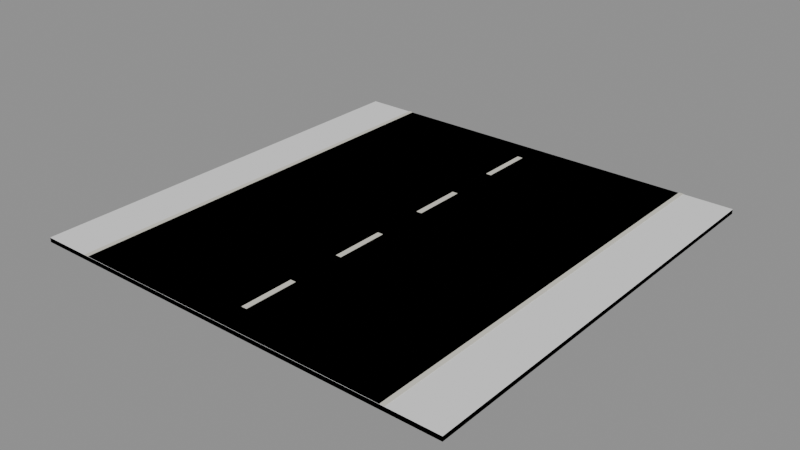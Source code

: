 # Source: BH_Road_Straight.blend  (saved by Blender 5.2.44; exported with 4.5.12 LTS)
import bpy
from mathutils import Matrix  # noqa: F401  (used for matrix-valued properties, if any)

bpy.ops.wm.read_factory_settings(use_empty=True)
scene = bpy.context.scene
scene.name = 'Scene'

# ---- materials (node trees are filled in below, after node groups)
mat_bh_asphalt = bpy.data.materials.new('BH_Asphalt')
mat_bh_asphalt.diffuse_color = (0.05951, 0.06663, 0.07036, 1.0)
mat_bh_concrete_dark = bpy.data.materials.new('BH_Concrete_Dark')
mat_bh_concrete_dark.diffuse_color = (0.1301, 0.147, 0.1529, 1.0)
mat_bh_plastic_light = bpy.data.materials.new('BH_Plastic_Light')
mat_bh_plastic_light.diffuse_color = (0.6867, 0.6654, 0.5841, 1.0)

# ---- material node trees
mat_bh_asphalt.use_nodes = True; mat_bh_asphalt.node_tree.nodes.clear()
_N = mat_bh_asphalt.node_tree.nodes; _L = mat_bh_asphalt.node_tree.links
n0 = _N.new('ShaderNodeBsdfPrincipled'); n0.name = 'Principled BSDF'; n0.location = (-200, 100)
n0.inputs[0].default_value = (0.05951, 0.06663, 0.07036, 1.0)
n0.inputs[2].default_value = 0.98
n0.inputs[10].default_value = 0.005
n1 = _N.new('ShaderNodeOutputMaterial'); n1.name = 'Material Output'; n1.location = (200, 100)
_L.new(n0.outputs[0], n1.inputs[0])
n1.is_active_output = True
mat_bh_concrete_dark.use_nodes = True; mat_bh_concrete_dark.node_tree.nodes.clear()
_N = mat_bh_concrete_dark.node_tree.nodes; _L = mat_bh_concrete_dark.node_tree.links
n0 = _N.new('ShaderNodeBsdfPrincipled'); n0.name = 'Principled BSDF'; n0.location = (-200, 100)
n0.inputs[0].default_value = (0.1301, 0.147, 0.1529, 1.0)
n0.inputs[2].default_value = 0.92
n0.inputs[10].default_value = 0.005
n1 = _N.new('ShaderNodeOutputMaterial'); n1.name = 'Material Output'; n1.location = (200, 100)
_L.new(n0.outputs[0], n1.inputs[0])
n1.is_active_output = True
mat_bh_plastic_light.use_nodes = True; mat_bh_plastic_light.node_tree.nodes.clear()
_N = mat_bh_plastic_light.node_tree.nodes; _L = mat_bh_plastic_light.node_tree.links
n0 = _N.new('ShaderNodeBsdfPrincipled'); n0.name = 'Principled BSDF'; n0.location = (-200, 100)
n0.inputs[0].default_value = (0.6867, 0.6654, 0.5841, 1.0)
n0.inputs[2].default_value = 0.7
n0.inputs[10].default_value = 0.005
n1 = _N.new('ShaderNodeOutputMaterial'); n1.name = 'Material Output'; n1.location = (200, 100)
_L.new(n0.outputs[0], n1.inputs[0])
n1.is_active_output = True

# ---- meshes
me_bh_road_straight_rendermesh = bpy.data.meshes.new('BH_Road_Straight_RenderMesh')
me_bh_road_straight_rendermesh.from_pydata([(-4.0, -4.0, 0.0), (-4.0, -4.0, 0.08), (-4.0, 4.0, 0.0), (-4.0, 4.0, 0.08), (4.0, -4.0, 0.0), (4.0, -4.0, 0.08), (4.0, 4.0, 0.0), (4.0, 4.0, 0.08), (-3.0, -4.0, 0.085), (-2.0, -4.0, 0.085), (-2.0, -3.0, 0.085), (-3.0, -3.0, 0.085), (-3.0, -3.0, 0.085), (-2.0, -3.0, 0.085), (-2.0, -2.0, 0.085), (-3.0, -2.0, 0.085), (-3.0, -2.0, 0.085), (-2.0, -2.0, 0.085), (-2.0, -1.0, 0.085), (-3.0, -1.0, 0.085), (-3.0, -1.0, 0.085), (-2.0, -1.0, 0.085), (-2.0, 0.0, 0.085), (-3.0, 0.0, 0.085), (-3.0, 0.0, 0.085), (-2.0, 0.0, 0.085), (-2.0, 1.0, 0.085), (-3.0, 1.0, 0.085), (-3.0, 1.0, 0.085), (-2.0, 1.0, 0.085), (-2.0, 2.0, 0.085), (-3.0, 2.0, 0.085), (-3.0, 2.0, 0.085), (-2.0, 2.0, 0.085), (-2.0, 3.0, 0.085), (-3.0, 3.0, 0.085), (-3.0, 3.0, 0.085), (-2.0, 3.0, 0.085), (-2.0, 4.0, 0.085), (-3.0, 4.0, 0.085), (-2.0, -4.0, 0.085), (-1.0, -4.0, 0.085), (-1.0, -3.0, 0.085), (-2.0, -3.0, 0.085), (-2.0, -3.0, 0.085), (-1.0, -3.0, 0.085), (-1.0, -2.0, 0.085), (-2.0, -2.0, 0.085), (-2.0, -2.0, 0.085), (-1.0, -2.0, 0.085), (-1.0, -1.0, 0.085), (-2.0, -1.0, 0.085), (-2.0, -1.0, 0.085), (-1.0, -1.0, 0.085), (-1.0, 0.0, 0.085), (-2.0, 0.0, 0.085), (-2.0, 0.0, 0.085), (-1.0, 0.0, 0.085), (-1.0, 1.0, 0.085), (-2.0, 1.0, 0.085), (-2.0, 1.0, 0.085), (-1.0, 1.0, 0.085), (-1.0, 2.0, 0.085), (-2.0, 2.0, 0.085), (-2.0, 2.0, 0.085), (-1.0, 2.0, 0.085), (-1.0, 3.0, 0.085), (-2.0, 3.0, 0.085), (-2.0, 3.0, 0.085), (-1.0, 3.0, 0.085), (-1.0, 4.0, 0.085), (-2.0, 4.0, 0.085), (-1.0, -4.0, 0.085), (0.0, -4.0, 0.085), (0.0, -3.0, 0.085), (-1.0, -3.0, 0.085), (-1.0, -3.0, 0.085), (0.0, -3.0, 0.085), (0.0, -2.0, 0.085), (-1.0, -2.0, 0.085), (-1.0, -2.0, 0.085), (0.0, -2.0, 0.085), (0.0, -1.0, 0.085), (-1.0, -1.0, 0.085), (-1.0, -1.0, 0.085), (0.0, -1.0, 0.085), (0.0, 0.0, 0.085), (-1.0, 0.0, 0.085), (-1.0, 0.0, 0.085), (0.0, 0.0, 0.085), (0.0, 1.0, 0.085), (-1.0, 1.0, 0.085), (-1.0, 1.0, 0.085), (0.0, 1.0, 0.085), (0.0, 2.0, 0.085), (-1.0, 2.0, 0.085), (-1.0, 2.0, 0.085), (0.0, 2.0, 0.085), (0.0, 3.0, 0.085), (-1.0, 3.0, 0.085), (-1.0, 3.0, 0.085), (0.0, 3.0, 0.085), (0.0, 4.0, 0.085), (-1.0, 4.0, 0.085), (0.0, -4.0, 0.085), (1.0, -4.0, 0.085), (1.0, -3.0, 0.085), (0.0, -3.0, 0.085), (0.0, -3.0, 0.085), (1.0, -3.0, 0.085), (1.0, -2.0, 0.085), (0.0, -2.0, 0.085), (0.0, -2.0, 0.085), (1.0, -2.0, 0.085), (1.0, -1.0, 0.085), (0.0, -1.0, 0.085), (0.0, -1.0, 0.085), (1.0, -1.0, 0.085), (1.0, 0.0, 0.085), (0.0, 0.0, 0.085), (0.0, 0.0, 0.085), (1.0, 0.0, 0.085), (1.0, 1.0, 0.085), (0.0, 1.0, 0.085), (0.0, 1.0, 0.085), (1.0, 1.0, 0.085), (1.0, 2.0, 0.085), (0.0, 2.0, 0.085), (0.0, 2.0, 0.085), (1.0, 2.0, 0.085), (1.0, 3.0, 0.085), (0.0, 3.0, 0.085), (0.0, 3.0, 0.085), (1.0, 3.0, 0.085), (1.0, 4.0, 0.085), (0.0, 4.0, 0.085), (1.0, -4.0, 0.085), (2.0, -4.0, 0.085), (2.0, -3.0, 0.085), (1.0, -3.0, 0.085), (1.0, -3.0, 0.085), (2.0, -3.0, 0.085), (2.0, -2.0, 0.085), (1.0, -2.0, 0.085), (1.0, -2.0, 0.085), (2.0, -2.0, 0.085), (2.0, -1.0, 0.085), (1.0, -1.0, 0.085), (1.0, -1.0, 0.085), (2.0, -1.0, 0.085), (2.0, 0.0, 0.085), (1.0, 0.0, 0.085), (1.0, 0.0, 0.085), (2.0, 0.0, 0.085), (2.0, 1.0, 0.085), (1.0, 1.0, 0.085), (1.0, 1.0, 0.085), (2.0, 1.0, 0.085), (2.0, 2.0, 0.085), (1.0, 2.0, 0.085), (1.0, 2.0, 0.085), (2.0, 2.0, 0.085), (2.0, 3.0, 0.085), (1.0, 3.0, 0.085), (1.0, 3.0, 0.085), (2.0, 3.0, 0.085), (2.0, 4.0, 0.085), (1.0, 4.0, 0.085), (2.0, -4.0, 0.085), (3.0, -4.0, 0.085), (3.0, -3.0, 0.085), (2.0, -3.0, 0.085), (2.0, -3.0, 0.085), (3.0, -3.0, 0.085), (3.0, -2.0, 0.085), (2.0, -2.0, 0.085), (2.0, -2.0, 0.085), (3.0, -2.0, 0.085), (3.0, -1.0, 0.085), (2.0, -1.0, 0.085), (2.0, -1.0, 0.085), (3.0, -1.0, 0.085), (3.0, 0.0, 0.085), (2.0, 0.0, 0.085), (2.0, 0.0, 0.085), (3.0, 0.0, 0.085), (3.0, 1.0, 0.085), (2.0, 1.0, 0.085), (2.0, 1.0, 0.085), (3.0, 1.0, 0.085), (3.0, 2.0, 0.085), (2.0, 2.0, 0.085), (2.0, 2.0, 0.085), (3.0, 2.0, 0.085), (3.0, 3.0, 0.085), (2.0, 3.0, 0.085), (2.0, 3.0, 0.085), (3.0, 3.0, 0.085), (3.0, 4.0, 0.085), (2.0, 4.0, 0.085), (-0.05, -3.5, 0.086), (-0.05, -3.5, 0.094), (-0.05, -2.5, 0.086), (-0.05, -2.5, 0.094), (0.05, -3.5, 0.086), (0.05, -3.5, 0.094), (0.05, -2.5, 0.086), (0.05, -2.5, 0.094), (-0.05, -1.5, 0.086), (-0.05, -1.5, 0.094), (-0.05, -0.5, 0.086), (-0.05, -0.5, 0.094), (0.05, -1.5, 0.086), (0.05, -1.5, 0.094), (0.05, -0.5, 0.086), (0.05, -0.5, 0.094), (-0.05, 0.5, 0.086), (-0.05, 0.5, 0.094), (-0.05, 1.5, 0.086), (-0.05, 1.5, 0.094), (0.05, 0.5, 0.086), (0.05, 0.5, 0.094), (0.05, 1.5, 0.086), (0.05, 1.5, 0.094), (-0.05, 2.5, 0.086), (-0.05, 2.5, 0.094), (-0.05, 3.5, 0.086), (-0.05, 3.5, 0.094), (0.05, 2.5, 0.086), (0.05, 2.5, 0.094), (0.05, 3.5, 0.086), (0.05, 3.5, 0.094), (-3.08, -4.0, 0.086), (-3.08, -4.0, 0.094), (-3.08, 4.0, 0.086), (-3.08, 4.0, 0.094), (-3.0, -4.0, 0.086), (-3.0, -4.0, 0.094), (-3.0, 4.0, 0.086), (-3.0, 4.0, 0.094), (3.0, -4.0, 0.086), (3.0, -4.0, 0.094), (3.0, 4.0, 0.086), (3.0, 4.0, 0.094), (3.08, -4.0, 0.086), (3.08, -4.0, 0.094), (3.08, 4.0, 0.086), (3.08, 4.0, 0.094)], [], [(1, 2, 0), (3, 6, 2), (7, 4, 6), (5, 0, 4), (6, 0, 2), (3, 5, 7), (9, 11, 8), (13, 15, 12), (17, 19, 16), (21, 23, 20), (25, 27, 24), (29, 31, 28), (33, 35, 32), (37, 39, 36), (41, 43, 40), (45, 47, 44), (49, 51, 48), (53, 55, 52), (57, 59, 56), (61, 63, 60), (65, 67, 64), (69, 71, 68), (73, 75, 72), (77, 79, 76), (81, 83, 80), (85, 87, 84), (89, 91, 88), (93, 95, 92), (97, 99, 96), (101, 103, 100), (105, 107, 104), (109, 111, 108), (113, 115, 112), (117, 119, 116), (121, 123, 120), (125, 127, 124), (129, 131, 128), (133, 135, 132), (137, 139, 136), (141, 143, 140), (145, 147, 144), (149, 151, 148), (153, 155, 152), (157, 159, 156), (161, 163, 160), (165, 167, 164), (169, 171, 168), (173, 175, 172), (177, 179, 176), (181, 183, 180), (185, 187, 184), (189, 191, 188), (193, 195, 192), (197, 199, 196), (201, 202, 200), (203, 206, 202), (207, 204, 206), (205, 200, 204), (206, 200, 202), (203, 205, 207), (209, 210, 208), (211, 214, 210), (215, 212, 214), (213, 208, 212), (214, 208, 210), (211, 213, 215), (217, 218, 216), (219, 222, 218), (223, 220, 222), (221, 216, 220), (222, 216, 218), (219, 221, 223), (225, 226, 224), (227, 230, 226), (231, 228, 230), (229, 224, 228), (230, 224, 226), (227, 229, 231), (233, 234, 232), (235, 238, 234), (239, 236, 238), (237, 232, 236), (238, 232, 234), (235, 237, 239), (241, 242, 240), (243, 246, 242), (247, 244, 246), (245, 240, 244), (246, 240, 242), (243, 245, 247), (1, 3, 2), (3, 7, 6), (7, 5, 4), (5, 1, 0), (6, 4, 0), (3, 1, 5), (9, 10, 11), (13, 14, 15), (17, 18, 19), (21, 22, 23), (25, 26, 27), (29, 30, 31), (33, 34, 35), (37, 38, 39), (41, 42, 43), (45, 46, 47), (49, 50, 51), (53, 54, 55), (57, 58, 59), (61, 62, 63), (65, 66, 67), (69, 70, 71), (73, 74, 75), (77, 78, 79), (81, 82, 83), (85, 86, 87), (89, 90, 91), (93, 94, 95), (97, 98, 99), (101, 102, 103), (105, 106, 107), (109, 110, 111), (113, 114, 115), (117, 118, 119), (121, 122, 123), (125, 126, 127), (129, 130, 131), (133, 134, 135), (137, 138, 139), (141, 142, 143), (145, 146, 147), (149, 150, 151), (153, 154, 155), (157, 158, 159), (161, 162, 163), (165, 166, 167), (169, 170, 171), (173, 174, 175), (177, 178, 179), (181, 182, 183), (185, 186, 187), (189, 190, 191), (193, 194, 195), (197, 198, 199), (201, 203, 202), (203, 207, 206), (207, 205, 204), (205, 201, 200), (206, 204, 200), (203, 201, 205), (209, 211, 210), (211, 215, 214), (215, 213, 212), (213, 209, 208), (214, 212, 208), (211, 209, 213), (217, 219, 218), (219, 223, 222), (223, 221, 220), (221, 217, 216), (222, 220, 216), (219, 217, 221), (225, 227, 226), (227, 231, 230), (231, 229, 228), (229, 225, 224), (230, 228, 224), (227, 225, 229), (233, 235, 234), (235, 239, 238), (239, 237, 236), (237, 233, 232), (238, 236, 232), (235, 233, 237), (241, 243, 242), (243, 247, 246), (247, 245, 244), (245, 241, 240), (246, 244, 240), (243, 241, 245)])
me_bh_road_straight_rendermesh.polygons.foreach_set('material_index', [1, 1, 1, 1, 1, 1, 0, 0, 0, 0, 0, 0, 0, 0, 0, 0, 0, 0, 0, 0, 0, 0, 0, 0, 0, 0, 0, 0, 0, 0, 0, 0, 0, 0, 0, 0, 0, 0, 0, 0, 0, 0, 0, 0, 0, 0, 0, 0, 0, 0, 0, 0, 0, 0, 2, 2, 2, 2, 2, 2, 2, 2, 2, 2, 2, 2, 2, 2, 2, 2, 2, 2, 2, 2, 2, 2, 2, 2, 2, 2, 2, 2, 2, 2, 2, 2, 2, 2, 2, 2, 1, 1, 1, 1, 1, 1, 0, 0, 0, 0, 0, 0, 0, 0, 0, 0, 0, 0, 0, 0, 0, 0, 0, 0, 0, 0, 0, 0, 0, 0, 0, 0, 0, 0, 0, 0, 0, 0, 0, 0, 0, 0, 0, 0, 0, 0, 0, 0, 0, 0, 0, 0, 0, 0, 2, 2, 2, 2, 2, 2, 2, 2, 2, 2, 2, 2, 2, 2, 2, 2, 2, 2, 2, 2, 2, 2, 2, 2, 2, 2, 2, 2, 2, 2, 2, 2, 2, 2, 2, 2])
_uv = me_bh_road_straight_rendermesh.uv_layers.new(name='UVMap')
_uv.uv.foreach_set('vector', [0.625, 0.0, 0.375, 0.25, 0.375, 0.0, 0.625, 0.25, 0.375, 0.5, 0.375, 0.25, 0.625, 0.5, 0.375, 0.75, 0.375, 0.5, 0.625, 0.75, 0.375, 1.0, 0.375, 0.75, 0.375, 0.5, 0.125, 0.75, 0.125, 0.5, 0.875, 0.5, 0.625, 0.75, 0.625, 0.5, 0.0, 0.0, 0.0, 0.0, 0.0, 0.0, 0.0, 0.0, 0.0, 0.0, 0.0, 0.0, 0.0, 0.0, 0.0, 0.0, 0.0, 0.0, 0.0, 0.0, 0.0, 0.0, 0.0, 0.0, 0.0, 0.0, 0.0, 0.0, 0.0, 0.0, 0.0, 0.0, 0.0, 0.0, 0.0, 0.0, 0.0, 0.0, 0.0, 0.0, 0.0, 0.0, 0.0, 0.0, 0.0, 0.0, 0.0, 0.0, 0.0, 0.0, 0.0, 0.0, 0.0, 0.0, 0.0, 0.0, 0.0, 0.0, 0.0, 0.0, 0.0, 0.0, 0.0, 0.0, 0.0, 0.0, 0.0, 0.0, 0.0, 0.0, 0.0, 0.0, 0.0, 0.0, 0.0, 0.0, 0.0, 0.0, 0.0, 0.0, 0.0, 0.0, 0.0, 0.0, 0.0, 0.0, 0.0, 0.0, 0.0, 0.0, 0.0, 0.0, 0.0, 0.0, 0.0, 0.0, 0.0, 0.0, 0.0, 0.0, 0.0, 0.0, 0.0, 0.0, 0.0, 0.0, 0.0, 0.0, 0.0, 0.0, 0.0, 0.0, 0.0, 0.0, 0.0, 0.0, 0.0, 0.0, 0.0, 0.0, 0.0, 0.0, 0.0, 0.0, 0.0, 0.0, 0.0, 0.0, 0.0, 0.0, 0.0, 0.0, 0.0, 0.0, 0.0, 0.0, 0.0, 0.0, 0.0, 0.0, 0.0, 0.0, 0.0, 0.0, 0.0, 0.0, 0.0, 0.0, 0.0, 0.0, 0.0, 0.0, 0.0, 0.0, 0.0, 0.0, 0.0, 0.0, 0.0, 0.0, 0.0, 0.0, 0.0, 0.0, 0.0, 0.0, 0.0, 0.0, 0.0, 0.0, 0.0, 0.0, 0.0, 0.0, 0.0, 0.0, 0.0, 0.0, 0.0, 0.0, 0.0, 0.0, 0.0, 0.0, 0.0, 0.0, 0.0, 0.0, 0.0, 0.0, 0.0, 0.0, 0.0, 0.0, 0.0, 0.0, 0.0, 0.0, 0.0, 0.0, 0.0, 0.0, 0.0, 0.0, 0.0, 0.0, 0.0, 0.0, 0.0, 0.0, 0.0, 0.0, 0.0, 0.0, 0.0, 0.0, 0.0, 0.0, 0.0, 0.0, 0.0, 0.0, 0.0, 0.0, 0.0, 0.0, 0.0, 0.0, 0.0, 0.0, 0.0, 0.0, 0.0, 0.0, 0.0, 0.0, 0.0, 0.0, 0.0, 0.0, 0.0, 0.0, 0.0, 0.0, 0.0, 0.0, 0.0, 0.0, 0.0, 0.0, 0.0, 0.0, 0.0, 0.0, 0.0, 0.0, 0.0, 0.0, 0.0, 0.0, 0.0, 0.0, 0.0, 0.0, 0.0, 0.0, 0.0, 0.0, 0.0, 0.0, 0.0, 0.0, 0.0, 0.0, 0.0, 0.0, 0.0, 0.0, 0.0, 0.0, 0.0, 0.0, 0.0, 0.0, 0.0, 0.0, 0.0, 0.0, 0.625, 0.0, 0.375, 0.25, 0.375, 0.0, 0.625, 0.25, 0.375, 0.5, 0.375, 0.25, 0.625, 0.5, 0.375, 0.75, 0.375, 0.5, 0.625, 0.75, 0.375, 1.0, 0.375, 0.75, 0.375, 0.5, 0.125, 0.75, 0.125, 0.5, 0.875, 0.5, 0.625, 0.75, 0.625, 0.5, 0.625, 0.0, 0.375, 0.25, 0.375, 0.0, 0.625, 0.25, 0.375, 0.5, 0.375, 0.25, 0.625, 0.5, 0.375, 0.75, 0.375, 0.5, 0.625, 0.75, 0.375, 1.0, 0.375, 0.75, 0.375, 0.5, 0.125, 0.75, 0.125, 0.5, 0.875, 0.5, 0.625, 0.75, 0.625, 0.5, 0.625, 0.0, 0.375, 0.25, 0.375, 0.0, 0.625, 0.25, 0.375, 0.5, 0.375, 0.25, 0.625, 0.5, 0.375, 0.75, 0.375, 0.5, 0.625, 0.75, 0.375, 1.0, 0.375, 0.75, 0.375, 0.5, 0.125, 0.75, 0.125, 0.5, 0.875, 0.5, 0.625, 0.75, 0.625, 0.5, 0.625, 0.0, 0.375, 0.25, 0.375, 0.0, 0.625, 0.25, 0.375, 0.5, 0.375, 0.25, 0.625, 0.5, 0.375, 0.75, 0.375, 0.5, 0.625, 0.75, 0.375, 1.0, 0.375, 0.75, 0.375, 0.5, 0.125, 0.75, 0.125, 0.5, 0.875, 0.5, 0.625, 0.75, 0.625, 0.5, 0.625, 0.0, 0.375, 0.25, 0.375, 0.0, 0.625, 0.25, 0.375, 0.5, 0.375, 0.25, 0.625, 0.5, 0.375, 0.75, 0.375, 0.5, 0.625, 0.75, 0.375, 1.0, 0.375, 0.75, 0.375, 0.5, 0.125, 0.75, 0.125, 0.5, 0.875, 0.5, 0.625, 0.75, 0.625, 0.5, 0.625, 0.0, 0.375, 0.25, 0.375, 0.0, 0.625, 0.25, 0.375, 0.5, 0.375, 0.25, 0.625, 0.5, 0.375, 0.75, 0.375, 0.5, 0.625, 0.75, 0.375, 1.0, 0.375, 0.75, 0.375, 0.5, 0.125, 0.75, 0.125, 0.5, 0.875, 0.5, 0.625, 0.75, 0.625, 0.5, 0.625, 0.0, 0.625, 0.25, 0.375, 0.25, 0.625, 0.25, 0.625, 0.5, 0.375, 0.5, 0.625, 0.5, 0.625, 0.75, 0.375, 0.75, 0.625, 0.75, 0.625, 1.0, 0.375, 1.0, 0.375, 0.5, 0.375, 0.75, 0.125, 0.75, 0.875, 0.5, 0.875, 0.75, 0.625, 0.75, 0.0, 0.0, 0.0, 0.0, 0.0, 0.0, 0.0, 0.0, 0.0, 0.0, 0.0, 0.0, 0.0, 0.0, 0.0, 0.0, 0.0, 0.0, 0.0, 0.0, 0.0, 0.0, 0.0, 0.0, 0.0, 0.0, 0.0, 0.0, 0.0, 0.0, 0.0, 0.0, 0.0, 0.0, 0.0, 0.0, 0.0, 0.0, 0.0, 0.0, 0.0, 0.0, 0.0, 0.0, 0.0, 0.0, 0.0, 0.0, 0.0, 0.0, 0.0, 0.0, 0.0, 0.0, 0.0, 0.0, 0.0, 0.0, 0.0, 0.0, 0.0, 0.0, 0.0, 0.0, 0.0, 0.0, 0.0, 0.0, 0.0, 0.0, 0.0, 0.0, 0.0, 0.0, 0.0, 0.0, 0.0, 0.0, 0.0, 0.0, 0.0, 0.0, 0.0, 0.0, 0.0, 0.0, 0.0, 0.0, 0.0, 0.0, 0.0, 0.0, 0.0, 0.0, 0.0, 0.0, 0.0, 0.0, 0.0, 0.0, 0.0, 0.0, 0.0, 0.0, 0.0, 0.0, 0.0, 0.0, 0.0, 0.0, 0.0, 0.0, 0.0, 0.0, 0.0, 0.0, 0.0, 0.0, 0.0, 0.0, 0.0, 0.0, 0.0, 0.0, 0.0, 0.0, 0.0, 0.0, 0.0, 0.0, 0.0, 0.0, 0.0, 0.0, 0.0, 0.0, 0.0, 0.0, 0.0, 0.0, 0.0, 0.0, 0.0, 0.0, 0.0, 0.0, 0.0, 0.0, 0.0, 0.0, 0.0, 0.0, 0.0, 0.0, 0.0, 0.0, 0.0, 0.0, 0.0, 0.0, 0.0, 0.0, 0.0, 0.0, 0.0, 0.0, 0.0, 0.0, 0.0, 0.0, 0.0, 0.0, 0.0, 0.0, 0.0, 0.0, 0.0, 0.0, 0.0, 0.0, 0.0, 0.0, 0.0, 0.0, 0.0, 0.0, 0.0, 0.0, 0.0, 0.0, 0.0, 0.0, 0.0, 0.0, 0.0, 0.0, 0.0, 0.0, 0.0, 0.0, 0.0, 0.0, 0.0, 0.0, 0.0, 0.0, 0.0, 0.0, 0.0, 0.0, 0.0, 0.0, 0.0, 0.0, 0.0, 0.0, 0.0, 0.0, 0.0, 0.0, 0.0, 0.0, 0.0, 0.0, 0.0, 0.0, 0.0, 0.0, 0.0, 0.0, 0.0, 0.0, 0.0, 0.0, 0.0, 0.0, 0.0, 0.0, 0.0, 0.0, 0.0, 0.0, 0.0, 0.0, 0.0, 0.0, 0.0, 0.0, 0.0, 0.0, 0.0, 0.0, 0.0, 0.0, 0.0, 0.0, 0.0, 0.0, 0.0, 0.0, 0.0, 0.0, 0.0, 0.0, 0.0, 0.0, 0.0, 0.0, 0.0, 0.0, 0.0, 0.0, 0.0, 0.0, 0.0, 0.0, 0.0, 0.0, 0.0, 0.0, 0.0, 0.0, 0.0, 0.0, 0.0, 0.0, 0.0, 0.0, 0.625, 0.0, 0.625, 0.25, 0.375, 0.25, 0.625, 0.25, 0.625, 0.5, 0.375, 0.5, 0.625, 0.5, 0.625, 0.75, 0.375, 0.75, 0.625, 0.75, 0.625, 1.0, 0.375, 1.0, 0.375, 0.5, 0.375, 0.75, 0.125, 0.75, 0.875, 0.5, 0.875, 0.75, 0.625, 0.75, 0.625, 0.0, 0.625, 0.25, 0.375, 0.25, 0.625, 0.25, 0.625, 0.5, 0.375, 0.5, 0.625, 0.5, 0.625, 0.75, 0.375, 0.75, 0.625, 0.75, 0.625, 1.0, 0.375, 1.0, 0.375, 0.5, 0.375, 0.75, 0.125, 0.75, 0.875, 0.5, 0.875, 0.75, 0.625, 0.75, 0.625, 0.0, 0.625, 0.25, 0.375, 0.25, 0.625, 0.25, 0.625, 0.5, 0.375, 0.5, 0.625, 0.5, 0.625, 0.75, 0.375, 0.75, 0.625, 0.75, 0.625, 1.0, 0.375, 1.0, 0.375, 0.5, 0.375, 0.75, 0.125, 0.75, 0.875, 0.5, 0.875, 0.75, 0.625, 0.75, 0.625, 0.0, 0.625, 0.25, 0.375, 0.25, 0.625, 0.25, 0.625, 0.5, 0.375, 0.5, 0.625, 0.5, 0.625, 0.75, 0.375, 0.75, 0.625, 0.75, 0.625, 1.0, 0.375, 1.0, 0.375, 0.5, 0.375, 0.75, 0.125, 0.75, 0.875, 0.5, 0.875, 0.75, 0.625, 0.75, 0.625, 0.0, 0.625, 0.25, 0.375, 0.25, 0.625, 0.25, 0.625, 0.5, 0.375, 0.5, 0.625, 0.5, 0.625, 0.75, 0.375, 0.75, 0.625, 0.75, 0.625, 1.0, 0.375, 1.0, 0.375, 0.5, 0.375, 0.75, 0.125, 0.75, 0.875, 0.5, 0.875, 0.75, 0.625, 0.75, 0.625, 0.0, 0.625, 0.25, 0.375, 0.25, 0.625, 0.25, 0.625, 0.5, 0.375, 0.5, 0.625, 0.5, 0.625, 0.75, 0.375, 0.75, 0.625, 0.75, 0.625, 1.0, 0.375, 1.0, 0.375, 0.5, 0.375, 0.75, 0.125, 0.75, 0.875, 0.5, 0.875, 0.75, 0.625, 0.75])
me_bh_road_straight_rendermesh.materials.append(mat_bh_asphalt)
me_bh_road_straight_rendermesh.materials.append(mat_bh_concrete_dark)
me_bh_road_straight_rendermesh.materials.append(mat_bh_plastic_light)
me_bh_road_straight_rendermesh.update()
me_bh_road_straight_col_00_convcolonly = bpy.data.meshes.new('BH_Road_Straight_COL_00-convcolonly')
me_bh_road_straight_col_00_convcolonly.from_pydata([(-4.0, -4.0, 0.0), (-4.0, -4.0, 0.085), (-4.0, 4.0, 0.0), (-4.0, 4.0, 0.085), (4.0, -4.0, 0.0), (4.0, -4.0, 0.085), (4.0, 4.0, 0.0), (4.0, 4.0, 0.085)], [], [(0, 1, 3, 2), (2, 3, 7, 6), (6, 7, 5, 4), (4, 5, 1, 0), (2, 6, 4, 0), (7, 3, 1, 5)])
_uv = me_bh_road_straight_col_00_convcolonly.uv_layers.new(name='UVMap')
_uv.uv.foreach_set('vector', [0.375, 0.0, 0.625, 0.0, 0.625, 0.25, 0.375, 0.25, 0.375, 0.25, 0.625, 0.25, 0.625, 0.5, 0.375, 0.5, 0.375, 0.5, 0.625, 0.5, 0.625, 0.75, 0.375, 0.75, 0.375, 0.75, 0.625, 0.75, 0.625, 1.0, 0.375, 1.0, 0.125, 0.5, 0.375, 0.5, 0.375, 0.75, 0.125, 0.75, 0.625, 0.5, 0.875, 0.5, 0.875, 0.75, 0.625, 0.75])
me_bh_road_straight_col_00_convcolonly.update()

# ---- objects
ob_bh_road_straight_rendermesh = bpy.data.objects.new('BH_Road_Straight_RenderMesh', me_bh_road_straight_rendermesh)
ob_bh_road_straight_col_00_convcolonly = bpy.data.objects.new('BH_Road_Straight_COL_00-convcolonly', me_bh_road_straight_col_00_convcolonly)
ob_bh_road_straight = bpy.data.objects.new('BH_Road_Straight', None)

# ---- transforms, parenting, visibility, modifiers, constraints
ob_bh_road_straight_rendermesh.parent = ob_bh_road_straight
ob_bh_road_straight_rendermesh.location = (0.0, 0.0, 0.0)
ob_bh_road_straight_col_00_convcolonly.parent = ob_bh_road_straight
ob_bh_road_straight_col_00_convcolonly.location = (0.0, 0.0, 0.0)
ob_bh_road_straight.location = (0.0, 0.0, 0.0)

# ---- collection membership
scene.collection.objects.link(ob_bh_road_straight_rendermesh)
scene.collection.objects.link(ob_bh_road_straight_col_00_convcolonly)
scene.collection.objects.link(ob_bh_road_straight)

# ---- scene / render settings (as saved in the file)
scene.frame_start = 1; scene.frame_end = 250; scene.frame_set(1)
scene.render.engine = 'BLENDER_EEVEE_NEXT'
scene.render.bake_bias = 0.0
scene.render.bake_samples = 0
scene.render.compositor_device = 'GPU'
scene.eevee.use_volume_custom_range = False
scene.eevee.fast_gi_thickness_near = 0.1
scene.eevee.fast_gi_thickness_far = 0.0
scene.eevee.ray_tracing_options.screen_trace_thickness = 0.1
bpy.context.view_layer.update()

# ---- added for rendering (the .blend has no active camera and no usable light): camera, sun + grey world if the file has none
cam_auto = bpy.data.cameras.new('AutoCamera')
cam_auto.lens = 50.0
cam_auto.sensor_width = 36.0
cam_auto.clip_end = 1000.0
ob_auto_camera = bpy.data.objects.new('AutoCamera', cam_auto)
scene.collection.objects.link(ob_auto_camera)
ob_auto_camera.location = (10.4681, -12.5617, 8.42147)
ob_auto_camera.rotation_euler = (1.09748, -7.21219e-08, 0.694738)
scene.camera = ob_auto_camera
light_auto_sun = bpy.data.lights.new('AutoSun', 'SUN')
light_auto_sun.energy = 3.0
light_auto_sun.angle = 0.0523599
ob_auto_sun = bpy.data.objects.new('AutoSun', light_auto_sun)
scene.collection.objects.link(ob_auto_sun)
ob_auto_sun.rotation_euler = (0.872665, 0.174533, 0.523599)
if scene.world is None:
    world_auto = bpy.data.worlds.new('AutoWorld')
    world_auto.color = (0.3, 0.3, 0.3)
    scene.world = world_auto
bpy.context.view_layer.update()
